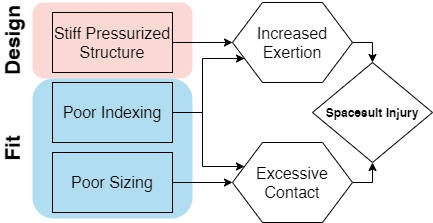

The diagram above was exported from draw.io. Its source (the exported page's mxGraphModel, read from the mxfile embedded in the PNG):
<mxGraphModel dx="1086" dy="966" grid="1" gridSize="10" guides="1" tooltips="1" connect="1" arrows="1" fold="1" page="1" pageScale="1" pageWidth="850" pageHeight="1100" math="0" shadow="0">
  <root>
    <mxCell id="0" />
    <mxCell id="1" parent="0" />
    <mxCell id="R0FyEo2BdmiweXEVOnZ9-2" value="" style="rounded=1;whiteSpace=wrap;html=1;fillColor=#fad9d5;strokeWidth=4;perimeterSpacing=1;strokeColor=none;" vertex="1" parent="1">
      <mxGeometry x="160" y="50" width="160" height="76" as="geometry" />
    </mxCell>
    <mxCell id="R0FyEo2BdmiweXEVOnZ9-1" value="" style="rounded=1;whiteSpace=wrap;html=1;fillColor=#b1ddf0;strokeColor=none;" vertex="1" parent="1">
      <mxGeometry x="160" y="126" width="160" height="140" as="geometry" />
    </mxCell>
    <mxCell id="BuK2n0yj50puPxHAt-3H-9" style="edgeStyle=orthogonalEdgeStyle;rounded=0;orthogonalLoop=1;jettySize=auto;html=1;exitX=1;exitY=0.5;exitDx=0;exitDy=0;" parent="1" source="mRP24a1Is0QRTqUDDk50-1" edge="1">
      <mxGeometry relative="1" as="geometry">
        <mxPoint x="360" y="230" as="targetPoint" />
      </mxGeometry>
    </mxCell>
    <mxCell id="mRP24a1Is0QRTqUDDk50-1" value="Poor Sizing" style="rounded=0;whiteSpace=wrap;html=1;fontSize=16;fillColor=#b1ddf0;" parent="1" vertex="1">
      <mxGeometry x="180" y="200" width="120" height="60" as="geometry" />
    </mxCell>
    <mxCell id="R0FyEo2BdmiweXEVOnZ9-6" style="edgeStyle=orthogonalEdgeStyle;rounded=0;orthogonalLoop=1;jettySize=auto;html=1;exitX=1;exitY=0.5;exitDx=0;exitDy=0;entryX=0;entryY=0.25;entryDx=0;entryDy=0;startArrow=none;startFill=0;" edge="1" parent="1" source="mRP24a1Is0QRTqUDDk50-2" target="BuK2n0yj50puPxHAt-3H-4">
      <mxGeometry relative="1" as="geometry" />
    </mxCell>
    <mxCell id="R0FyEo2BdmiweXEVOnZ9-7" style="edgeStyle=orthogonalEdgeStyle;rounded=0;orthogonalLoop=1;jettySize=auto;html=1;exitX=1;exitY=0.5;exitDx=0;exitDy=0;entryX=0;entryY=0.75;entryDx=0;entryDy=0;startArrow=none;startFill=0;" edge="1" parent="1" source="mRP24a1Is0QRTqUDDk50-2" target="BuK2n0yj50puPxHAt-3H-2">
      <mxGeometry relative="1" as="geometry" />
    </mxCell>
    <mxCell id="mRP24a1Is0QRTqUDDk50-2" value="Poor Indexing" style="rounded=0;whiteSpace=wrap;html=1;fontSize=16;fillColor=#b1ddf0;" parent="1" vertex="1">
      <mxGeometry x="180" y="130" width="120" height="60" as="geometry" />
    </mxCell>
    <mxCell id="BuK2n0yj50puPxHAt-3H-6" style="edgeStyle=orthogonalEdgeStyle;rounded=0;orthogonalLoop=1;jettySize=auto;html=1;exitX=1;exitY=0.5;exitDx=0;exitDy=0;entryX=0;entryY=0.5;entryDx=0;entryDy=0;" parent="1" source="mRP24a1Is0QRTqUDDk50-3" target="BuK2n0yj50puPxHAt-3H-2" edge="1">
      <mxGeometry relative="1" as="geometry" />
    </mxCell>
    <mxCell id="mRP24a1Is0QRTqUDDk50-3" value="Stiff Pressurized Structure" style="rounded=0;whiteSpace=wrap;html=1;fontSize=16;fillColor=#fad9d5;" parent="1" vertex="1">
      <mxGeometry x="180" y="60" width="120" height="60" as="geometry" />
    </mxCell>
    <mxCell id="BuK2n0yj50puPxHAt-3H-1" style="edgeStyle=orthogonalEdgeStyle;rounded=0;orthogonalLoop=1;jettySize=auto;html=1;exitX=1;exitY=0.5;exitDx=0;exitDy=0;entryX=0.5;entryY=0;entryDx=0;entryDy=0;fontSize=16;" parent="1" source="BuK2n0yj50puPxHAt-3H-2" target="BuK2n0yj50puPxHAt-3H-5" edge="1">
      <mxGeometry relative="1" as="geometry" />
    </mxCell>
    <mxCell id="BuK2n0yj50puPxHAt-3H-2" value="Increased Exertion" style="shape=hexagon;perimeter=hexagonPerimeter2;whiteSpace=wrap;html=1;fontSize=16;" parent="1" vertex="1">
      <mxGeometry x="360" y="50" width="120" height="80" as="geometry" />
    </mxCell>
    <mxCell id="BuK2n0yj50puPxHAt-3H-3" style="edgeStyle=orthogonalEdgeStyle;rounded=0;orthogonalLoop=1;jettySize=auto;html=1;exitX=1;exitY=0.5;exitDx=0;exitDy=0;entryX=0.5;entryY=1;entryDx=0;entryDy=0;fontSize=16;" parent="1" source="BuK2n0yj50puPxHAt-3H-4" target="BuK2n0yj50puPxHAt-3H-5" edge="1">
      <mxGeometry relative="1" as="geometry" />
    </mxCell>
    <mxCell id="BuK2n0yj50puPxHAt-3H-4" value="Excessive Contact" style="shape=hexagon;perimeter=hexagonPerimeter2;whiteSpace=wrap;html=1;fontSize=16;" parent="1" vertex="1">
      <mxGeometry x="360" y="190" width="120" height="80" as="geometry" />
    </mxCell>
    <mxCell id="BuK2n0yj50puPxHAt-3H-5" value="&lt;b&gt;Spacesuit Injury&lt;/b&gt;" style="rhombus;whiteSpace=wrap;html=1;" parent="1" vertex="1">
      <mxGeometry x="440" y="110" width="120" height="100" as="geometry" />
    </mxCell>
    <mxCell id="R0FyEo2BdmiweXEVOnZ9-4" value="&lt;font style=&quot;font-size: 21px&quot;&gt;&lt;b&gt;Fit&lt;/b&gt;&lt;/font&gt;" style="text;html=1;strokeColor=none;fillColor=none;align=center;verticalAlign=middle;whiteSpace=wrap;rounded=0;rotation=-90;" vertex="1" parent="1">
      <mxGeometry x="120" y="186" width="40" height="20" as="geometry" />
    </mxCell>
    <mxCell id="R0FyEo2BdmiweXEVOnZ9-5" value="&lt;font style=&quot;font-size: 21px&quot;&gt;&lt;b&gt;Design&lt;/b&gt;&lt;/font&gt;" style="text;html=1;strokeColor=none;fillColor=none;align=center;verticalAlign=middle;whiteSpace=wrap;rounded=0;rotation=-90;" vertex="1" parent="1">
      <mxGeometry x="120" y="78" width="40" height="20" as="geometry" />
    </mxCell>
  </root>
</mxGraphModel>